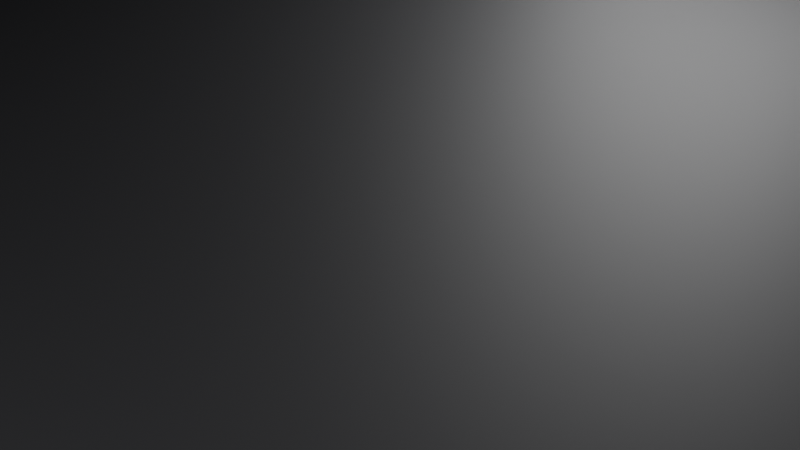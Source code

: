 # Source: keygen.blend  (saved by Blender 5.2.45; exported with 4.5.12 LTS)
import bpy
from mathutils import Matrix  # noqa: F401  (used for matrix-valued properties, if any)

bpy.ops.wm.read_factory_settings(use_empty=True)
scene = bpy.context.scene
scene.name = 'Scene'
col_keygen = bpy.data.collections.new('Keygen')  # instanced only; not linked into the scene

# ---- materials (node trees are filled in below, after node groups)
mat_floor = bpy.data.materials.new('Floor')

# ---- material node trees
mat_floor.use_nodes = True; mat_floor.node_tree.nodes.clear()
_N = mat_floor.node_tree.nodes; _L = mat_floor.node_tree.links
n0 = _N.new('ShaderNodeBsdfPrincipled'); n0.name = 'Principled BSDF'; n0.location = (-200, 100)
n0.inputs[0].default_value = (0.02, 0.02, 0.022, 1.0)
n0.inputs[2].default_value = 0.6
n0.inputs[10].default_value = 0.005
n1 = _N.new('ShaderNodeOutputMaterial'); n1.name = 'Material Output'; n1.location = (200, 100)
_L.new(n0.outputs[0], n1.inputs[0])
n1.is_active_output = True

# ---- world
world_studio = bpy.data.worlds.new('Studio'); scene.world = world_studio
world_studio.use_nodes = True; world_studio.node_tree.nodes.clear()
_N = world_studio.node_tree.nodes; _L = world_studio.node_tree.links
n0 = _N.new('ShaderNodeBackground'); n0.name = 'Background'; n0.location = (-200, 100)
n0.inputs[0].default_value = (0.003, 0.003, 0.0035, 1.0)
n1 = _N.new('ShaderNodeOutputWorld'); n1.name = 'World Output'; n1.location = (200, 100)
_L.new(n0.outputs[0], n1.inputs[0])
n1.is_active_output = True

# ---- cameras
cam_camera = bpy.data.cameras.new('Camera')
cam_camera.dof.use_dof = True
cam_camera.dof.aperture_fstop = 5.6

# ---- lights
light_key_light = bpy.data.lights.new('Key light', 'AREA')
light_key_light.energy = 5.0
light_key_light.size = 0.5
light_rim_light = bpy.data.lights.new('Rim light', 'AREA')
light_rim_light.energy = 4.0
light_rim_light.size = 0.35
light_fill_light = bpy.data.lights.new('Fill light', 'AREA')
light_fill_light.energy = 0.8
light_fill_light.size = 0.6

# ---- meshes
me_floor = bpy.data.meshes.new('Floor')
me_floor.from_pydata([(-1.5, -1.5, 0.0), (1.5, -1.5, 0.0), (-1.5, 1.5, 0.0), (1.5, 1.5, 0.0)], [], [(0, 1, 3, 2)])
me_floor.materials.append(mat_floor)
me_floor.update()

# ---- objects
ob_keygen = bpy.data.objects.new('Keygen', None)
ob_floor = bpy.data.objects.new('Floor', me_floor)
ob_camera_target = bpy.data.objects.new('Camera target', None)
ob_camera = bpy.data.objects.new('Camera', cam_camera)
ob_key_light = bpy.data.objects.new('Key light', light_key_light)
ob_rim_light = bpy.data.objects.new('Rim light', light_rim_light)
ob_fill_light = bpy.data.objects.new('Fill light', light_fill_light)

# ---- transforms, parenting, visibility, modifiers, constraints
ob_keygen.location = (0.0, 0.0, 0.0)
ob_keygen.instance_type = 'COLLECTION'
ob_floor.location = (0.1935, -0.09719, -0.0146)
ob_camera_target.location = (0.1935, -0.09719, 0.004973)
ob_camera.location = (0.1935, -0.6152, 0.4194)
ob_camera.rotation_euler = (0.8961, -0.0, 0.0)
ob_key_light.location = (-0.1565, -0.5472, 0.555)
ob_key_light.rotation_euler = (0.8033, 2.398e-09, -0.661)
ob_rim_light.location = (0.4935, 0.4028, 0.305)
ob_rim_light.rotation_euler = (1.096, -1.398e-07, 2.601)
ob_fill_light.location = (0.7935, -0.2972, 0.255)
ob_fill_light.rotation_euler = (1.194, -3.393e-08, 1.249)
cam_camera.dof.focus_object = ob_camera_target
ob_keygen.instance_collection = col_keygen

# ---- collection membership
scene.collection.objects.link(ob_keygen)
scene.collection.objects.link(ob_floor)
scene.collection.objects.link(ob_camera_target)
scene.collection.objects.link(ob_camera)
scene.collection.objects.link(ob_key_light)
scene.collection.objects.link(ob_rim_light)
scene.collection.objects.link(ob_fill_light)

# ---- scene / render settings (as saved in the file)
scene.camera = ob_camera
scene.frame_start = 1; scene.frame_end = 250; scene.frame_set(1)
scene.render.engine = 'CYCLES'
scene.render.resolution_x = 2400
scene.render.resolution_y = 1350
scene.render.bake_bias = 0.0
scene.render.bake_samples = 0
scene.render.compositor_device = 'GPU'
scene.cycles.samples = 128
scene.eevee.use_volume_custom_range = False
scene.eevee.fast_gi_thickness_near = 0.1
scene.eevee.fast_gi_thickness_far = 0.0
scene.eevee.ray_tracing_options.screen_trace_thickness = 0.1
scene.view_settings.look = 'AgX - Medium High Contrast'
bpy.context.view_layer.update()
